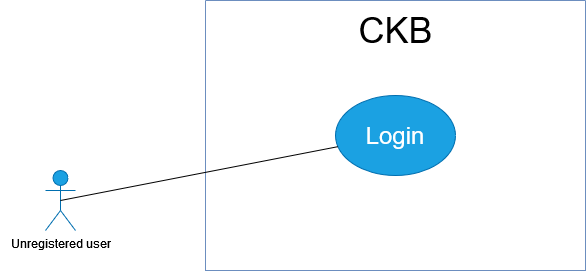

The diagram above was exported from draw.io. Its source (the exported page's mxGraphModel, read from the mxfile embedded in the PNG):
<mxGraphModel dx="1195" dy="636" grid="1" gridSize="10" guides="1" tooltips="1" connect="1" arrows="1" fold="1" page="1" pageScale="1" pageWidth="850" pageHeight="1100" background="#ffffff" math="0" shadow="0">
  <root>
    <mxCell id="0" />
    <mxCell id="1" parent="0" />
    <mxCell id="qtgBaHsogyJ-8TJoXLdZ-1" value="" style="shape=umlActor;verticalLabelPosition=bottom;verticalAlign=top;html=1;outlineConnect=0;fillColor=#1ba1e2;strokeColor=#006EAF;fontColor=#ffffff;" vertex="1" parent="1">
      <mxGeometry x="150" y="290" width="30" height="60" as="geometry" />
    </mxCell>
    <mxCell id="qtgBaHsogyJ-8TJoXLdZ-2" value="" style="swimlane;startSize=0;fillColor=#dae8fc;strokeColor=#6c8ebf;" vertex="1" parent="1">
      <mxGeometry x="310" y="120" width="380" height="270" as="geometry" />
    </mxCell>
    <mxCell id="qtgBaHsogyJ-8TJoXLdZ-3" value="&lt;font style=&quot;font-size: 36px;&quot;&gt;CKB&lt;/font&gt;" style="text;html=1;align=center;verticalAlign=middle;resizable=0;points=[];autosize=1;strokeColor=none;fillColor=none;" vertex="1" parent="qtgBaHsogyJ-8TJoXLdZ-2">
      <mxGeometry x="140" width="100" height="60" as="geometry" />
    </mxCell>
    <mxCell id="qtgBaHsogyJ-8TJoXLdZ-4" value="&lt;font style=&quot;font-size: 24px;&quot;&gt;Login&lt;/font&gt;" style="ellipse;whiteSpace=wrap;html=1;fillColor=#1ba1e2;strokeColor=#006EAF;fontColor=#ffffff;" vertex="1" parent="qtgBaHsogyJ-8TJoXLdZ-2">
      <mxGeometry x="130" y="95" width="120" height="80" as="geometry" />
    </mxCell>
    <mxCell id="qtgBaHsogyJ-8TJoXLdZ-5" value="" style="endArrow=none;html=1;rounded=0;exitX=0.5;exitY=0.5;exitDx=0;exitDy=0;exitPerimeter=0;" edge="1" parent="1" source="qtgBaHsogyJ-8TJoXLdZ-1" target="qtgBaHsogyJ-8TJoXLdZ-4">
      <mxGeometry width="50" height="50" relative="1" as="geometry">
        <mxPoint x="400" y="410" as="sourcePoint" />
        <mxPoint x="450" y="360" as="targetPoint" />
      </mxGeometry>
    </mxCell>
    <mxCell id="qtgBaHsogyJ-8TJoXLdZ-10" value="Unregistered user" style="text;html=1;align=center;verticalAlign=middle;resizable=0;points=[];autosize=1;strokeColor=none;fillColor=none;" vertex="1" parent="1">
      <mxGeometry x="105" y="348" width="120" height="30" as="geometry" />
    </mxCell>
  </root>
</mxGraphModel>